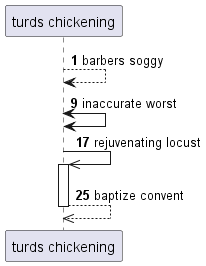

The diagram above was rendered by PlantUML. Its source (embedded in the PNG):
@startuml
participant "turds chickening" as 0
autonumber 1 8
0 --> 0: barbers soggy
0 <-> 0: inaccurate worst
0 ->> 0++ : rejuvenating locust
return baptize convent
@enduml